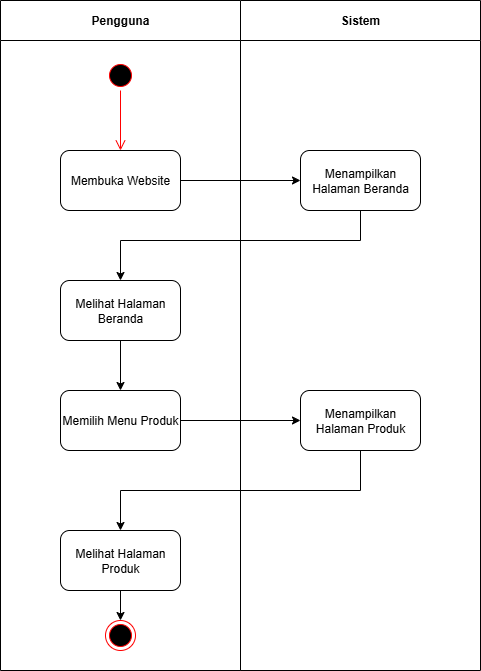

The diagram above was exported from draw.io. Its source (the exported page's mxGraphModel, read from the mxfile embedded in the PNG):
<mxGraphModel dx="1426" dy="783" grid="1" gridSize="10" guides="1" tooltips="1" connect="1" arrows="1" fold="1" page="1" pageScale="1" pageWidth="850" pageHeight="1100" math="0" shadow="0">
  <root>
    <mxCell id="0" />
    <mxCell id="1" parent="0" />
    <mxCell id="eFBH1SX-QSE-yJVw5XWc-48" value="Pengguna" style="swimlane;whiteSpace=wrap;html=1;startSize=40;" vertex="1" parent="1">
      <mxGeometry x="160" y="40" width="240" height="670" as="geometry" />
    </mxCell>
    <mxCell id="eFBH1SX-QSE-yJVw5XWc-49" value="" style="ellipse;html=1;shape=startState;fillColor=#000000;strokeColor=#ff0000;" vertex="1" parent="eFBH1SX-QSE-yJVw5XWc-48">
      <mxGeometry x="105" y="60" width="30" height="30" as="geometry" />
    </mxCell>
    <mxCell id="eFBH1SX-QSE-yJVw5XWc-50" value="" style="edgeStyle=orthogonalEdgeStyle;html=1;verticalAlign=bottom;endArrow=open;endSize=8;strokeColor=#ff0000;rounded=0;" edge="1" parent="eFBH1SX-QSE-yJVw5XWc-48" source="eFBH1SX-QSE-yJVw5XWc-49">
      <mxGeometry relative="1" as="geometry">
        <mxPoint x="120" y="150" as="targetPoint" />
      </mxGeometry>
    </mxCell>
    <mxCell id="eFBH1SX-QSE-yJVw5XWc-51" value="Membuka Website" style="rounded=1;whiteSpace=wrap;html=1;" vertex="1" parent="eFBH1SX-QSE-yJVw5XWc-48">
      <mxGeometry x="60" y="150" width="120" height="60" as="geometry" />
    </mxCell>
    <mxCell id="eFBH1SX-QSE-yJVw5XWc-52" value="Melihat Halaman Beranda" style="rounded=1;whiteSpace=wrap;html=1;" vertex="1" parent="eFBH1SX-QSE-yJVw5XWc-48">
      <mxGeometry x="60" y="280" width="120" height="60" as="geometry" />
    </mxCell>
    <mxCell id="eFBH1SX-QSE-yJVw5XWc-53" value="Memilih Menu Produk" style="rounded=1;whiteSpace=wrap;html=1;" vertex="1" parent="eFBH1SX-QSE-yJVw5XWc-48">
      <mxGeometry x="60" y="390" width="120" height="60" as="geometry" />
    </mxCell>
    <mxCell id="eFBH1SX-QSE-yJVw5XWc-54" value="" style="endArrow=classic;html=1;rounded=0;exitX=0.5;exitY=1;exitDx=0;exitDy=0;" edge="1" parent="eFBH1SX-QSE-yJVw5XWc-48" source="eFBH1SX-QSE-yJVw5XWc-52" target="eFBH1SX-QSE-yJVw5XWc-53">
      <mxGeometry width="50" height="50" relative="1" as="geometry">
        <mxPoint x="240" y="390" as="sourcePoint" />
        <mxPoint x="120" y="380" as="targetPoint" />
      </mxGeometry>
    </mxCell>
    <mxCell id="eFBH1SX-QSE-yJVw5XWc-55" value="Melihat Halaman Produk" style="rounded=1;whiteSpace=wrap;html=1;" vertex="1" parent="eFBH1SX-QSE-yJVw5XWc-48">
      <mxGeometry x="60" y="530" width="120" height="60" as="geometry" />
    </mxCell>
    <mxCell id="eFBH1SX-QSE-yJVw5XWc-56" value="" style="ellipse;html=1;shape=endState;fillColor=#000000;strokeColor=#ff0000;" vertex="1" parent="eFBH1SX-QSE-yJVw5XWc-48">
      <mxGeometry x="105" y="620" width="30" height="30" as="geometry" />
    </mxCell>
    <mxCell id="eFBH1SX-QSE-yJVw5XWc-57" value="Sistem" style="swimlane;whiteSpace=wrap;html=1;startSize=40;" vertex="1" parent="1">
      <mxGeometry x="400" y="40" width="240" height="670" as="geometry" />
    </mxCell>
    <mxCell id="eFBH1SX-QSE-yJVw5XWc-58" value="Menampilkan Halaman Beranda" style="rounded=1;whiteSpace=wrap;html=1;" vertex="1" parent="eFBH1SX-QSE-yJVw5XWc-57">
      <mxGeometry x="60" y="150" width="120" height="60" as="geometry" />
    </mxCell>
    <mxCell id="eFBH1SX-QSE-yJVw5XWc-59" value="Menampilkan Halaman Produk" style="rounded=1;whiteSpace=wrap;html=1;" vertex="1" parent="eFBH1SX-QSE-yJVw5XWc-57">
      <mxGeometry x="60" y="390" width="120" height="60" as="geometry" />
    </mxCell>
    <mxCell id="eFBH1SX-QSE-yJVw5XWc-60" value="" style="endArrow=classic;html=1;rounded=0;exitX=1;exitY=0.5;exitDx=0;exitDy=0;entryX=0;entryY=0.5;entryDx=0;entryDy=0;" edge="1" parent="1" source="eFBH1SX-QSE-yJVw5XWc-51" target="eFBH1SX-QSE-yJVw5XWc-58">
      <mxGeometry width="50" height="50" relative="1" as="geometry">
        <mxPoint x="400" y="430" as="sourcePoint" />
        <mxPoint x="450" y="220" as="targetPoint" />
      </mxGeometry>
    </mxCell>
    <mxCell id="eFBH1SX-QSE-yJVw5XWc-61" value="" style="endArrow=none;html=1;rounded=0;entryX=0.5;entryY=1;entryDx=0;entryDy=0;" edge="1" parent="1" target="eFBH1SX-QSE-yJVw5XWc-58">
      <mxGeometry width="50" height="50" relative="1" as="geometry">
        <mxPoint x="520" y="280" as="sourcePoint" />
        <mxPoint x="450" y="380" as="targetPoint" />
      </mxGeometry>
    </mxCell>
    <mxCell id="eFBH1SX-QSE-yJVw5XWc-62" value="" style="endArrow=none;html=1;rounded=0;" edge="1" parent="1">
      <mxGeometry width="50" height="50" relative="1" as="geometry">
        <mxPoint x="280" y="280" as="sourcePoint" />
        <mxPoint x="520" y="280" as="targetPoint" />
      </mxGeometry>
    </mxCell>
    <mxCell id="eFBH1SX-QSE-yJVw5XWc-63" value="" style="endArrow=classic;html=1;rounded=0;" edge="1" parent="1">
      <mxGeometry width="50" height="50" relative="1" as="geometry">
        <mxPoint x="280" y="280" as="sourcePoint" />
        <mxPoint x="280" y="320" as="targetPoint" />
      </mxGeometry>
    </mxCell>
    <mxCell id="eFBH1SX-QSE-yJVw5XWc-64" value="" style="endArrow=classic;html=1;rounded=0;exitX=1;exitY=0.5;exitDx=0;exitDy=0;" edge="1" parent="1" source="eFBH1SX-QSE-yJVw5XWc-53" target="eFBH1SX-QSE-yJVw5XWc-59">
      <mxGeometry width="50" height="50" relative="1" as="geometry">
        <mxPoint x="400" y="430" as="sourcePoint" />
        <mxPoint x="460" y="460" as="targetPoint" />
      </mxGeometry>
    </mxCell>
    <mxCell id="eFBH1SX-QSE-yJVw5XWc-65" value="" style="endArrow=none;html=1;rounded=0;exitX=0.5;exitY=1;exitDx=0;exitDy=0;" edge="1" parent="1" source="eFBH1SX-QSE-yJVw5XWc-59">
      <mxGeometry width="50" height="50" relative="1" as="geometry">
        <mxPoint x="400" y="430" as="sourcePoint" />
        <mxPoint x="520" y="530" as="targetPoint" />
      </mxGeometry>
    </mxCell>
    <mxCell id="eFBH1SX-QSE-yJVw5XWc-66" value="" style="endArrow=none;html=1;rounded=0;" edge="1" parent="1">
      <mxGeometry width="50" height="50" relative="1" as="geometry">
        <mxPoint x="280" y="530" as="sourcePoint" />
        <mxPoint x="520" y="530" as="targetPoint" />
      </mxGeometry>
    </mxCell>
    <mxCell id="eFBH1SX-QSE-yJVw5XWc-67" value="" style="endArrow=classic;html=1;rounded=0;" edge="1" parent="1" target="eFBH1SX-QSE-yJVw5XWc-55">
      <mxGeometry width="50" height="50" relative="1" as="geometry">
        <mxPoint x="280" y="530" as="sourcePoint" />
        <mxPoint x="280" y="560" as="targetPoint" />
      </mxGeometry>
    </mxCell>
    <mxCell id="eFBH1SX-QSE-yJVw5XWc-68" value="" style="endArrow=classic;html=1;rounded=0;exitX=0.5;exitY=1;exitDx=0;exitDy=0;" edge="1" parent="1" source="eFBH1SX-QSE-yJVw5XWc-55">
      <mxGeometry width="50" height="50" relative="1" as="geometry">
        <mxPoint x="400" y="430" as="sourcePoint" />
        <mxPoint x="280" y="660" as="targetPoint" />
      </mxGeometry>
    </mxCell>
  </root>
</mxGraphModel>